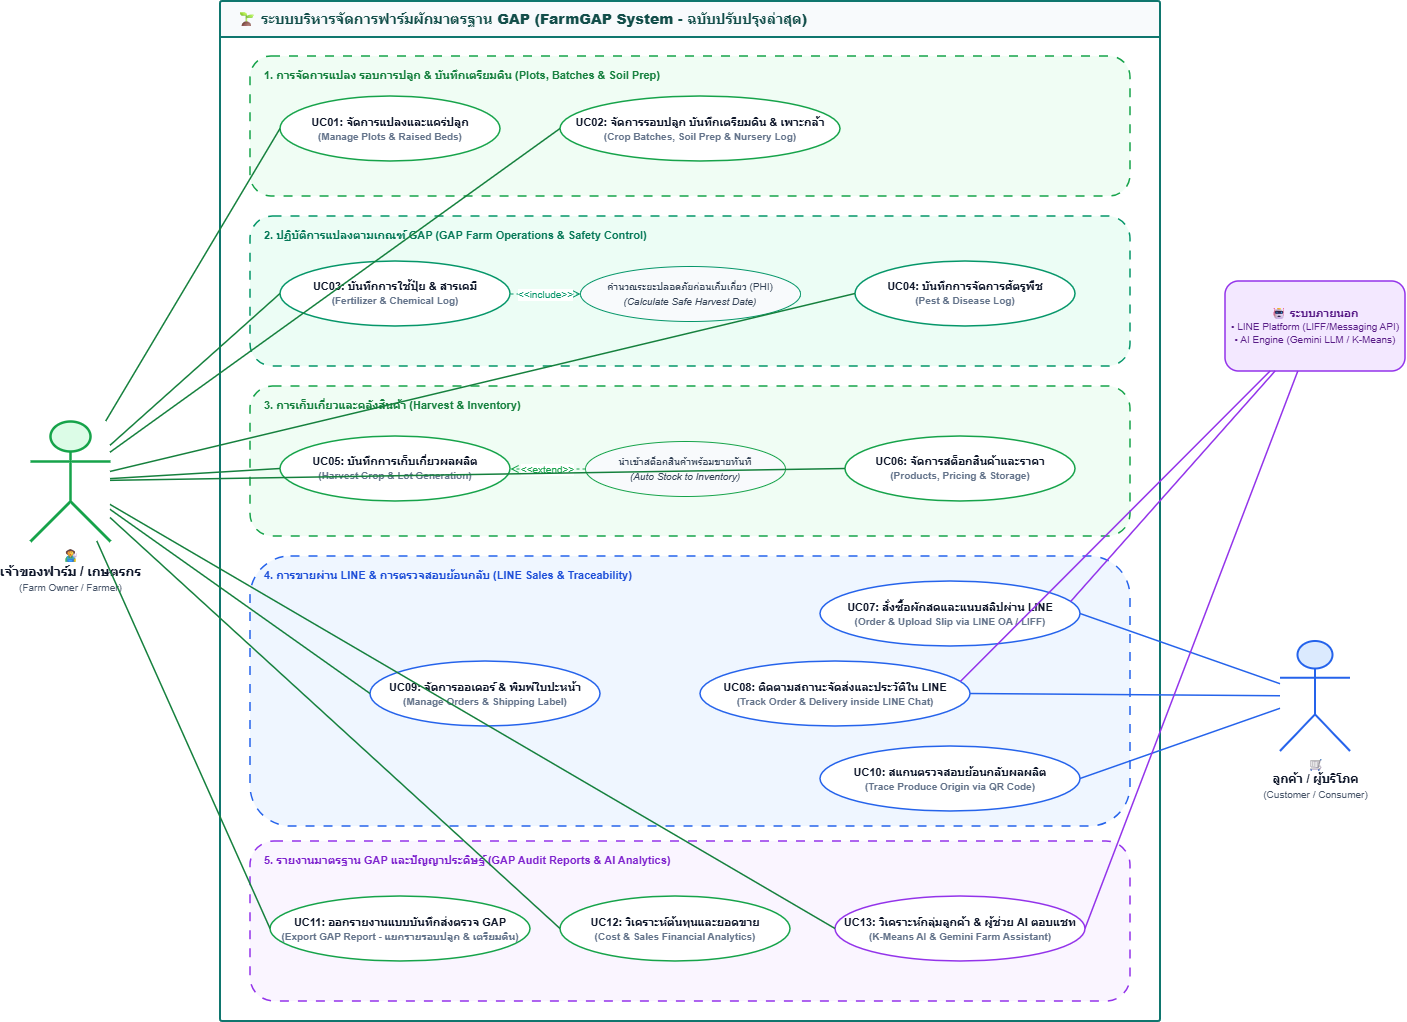

The diagram above was exported from draw.io. Its source (the exported page's mxGraphModel, read from the mxfile embedded in the PNG):
<mxGraphModel dx="2452" dy="1338" grid="1" gridSize="10" guides="1" tooltips="1" connect="1" arrows="1" fold="1" page="1" pageScale="1" pageWidth="1550" pageHeight="1150" math="0" shadow="0">
  <root>
    <mxCell id="0" />
    <mxCell id="1" parent="0" />
    <mxCell id="sys_boundary" parent="1" style="swimlane;whiteSpace=wrap;html=1;startSize=36;fillColor=#f8fafc;strokeColor=#0f766e;strokeWidth=2;fontStyle=1;fontSize=14;align=left;spacingLeft=15;fontColor=#134e4a;rounded=1;arcSize=2;" value="&lt;b&gt;🌱 ระบบบริหารจัดการฟาร์มผักมาตรฐาน GAP (FarmGAP System - ฉบับปรับปรุงล่าสุด)&lt;/b&gt;" vertex="1">
      <mxGeometry height="1020" width="940" x="250" y="40" as="geometry" />
    </mxCell>
    <mxCell id="zone1" parent="sys_boundary" style="rounded=1;whiteSpace=wrap;html=1;dashed=1;dashPattern=6 6;fillColor=#f0fdf4;strokeColor=#16a34a;strokeWidth=1.5;verticalAlign=top;align=left;spacingTop=6;spacingLeft=12;fontStyle=1;fontSize=11;fontColor=#15803d;" value="1. การจัดการแปลง รอบการปลูก &amp; บันทึกเตรียมดิน (Plots, Batches &amp; Soil Prep)" vertex="1">
      <mxGeometry height="140" width="880" x="30" y="55" as="geometry" />
    </mxCell>
    <mxCell id="uc01" parent="sys_boundary" style="ellipse;whiteSpace=wrap;html=1;fillColor=#ffffff;strokeColor=#16a34a;strokeWidth=1.5;fontSize=11;fontStyle=1;fontColor=#0f172a;" value="UC01: จัดการแปลงและแคร่ปลูก&lt;br&gt;&lt;font style=&quot;font-size: 10px; color: #64748b;&quot;&gt;(Manage Plots &amp; Raised Beds)&lt;/font&gt;" vertex="1">
      <mxGeometry height="65" width="220" x="60" y="95" as="geometry" />
    </mxCell>
    <mxCell id="uc02" parent="sys_boundary" style="ellipse;whiteSpace=wrap;html=1;fillColor=#ffffff;strokeColor=#16a34a;strokeWidth=1.5;fontSize=11;fontStyle=1;fontColor=#0f172a;" value="UC02: จัดการรอบปลูก บันทึกเตรียมดิน &amp; เพาะกล้า&lt;br&gt;&lt;font style=&quot;font-size: 10px; color: #64748b;&quot;&gt;(Crop Batches, Soil Prep &amp; Nursery Log)&lt;/font&gt;" vertex="1">
      <mxGeometry height="65" width="280" x="340" y="95" as="geometry" />
    </mxCell>
    <mxCell id="zone2" parent="sys_boundary" style="rounded=1;whiteSpace=wrap;html=1;dashed=1;dashPattern=6 6;fillColor=#ecfdf5;strokeColor=#059669;strokeWidth=1.5;verticalAlign=top;align=left;spacingTop=6;spacingLeft=12;fontStyle=1;fontSize=11;fontColor=#047857;" value="2. ปฏิบัติการแปลงตามเกณฑ์ GAP (GAP Farm Operations &amp; Safety Control)" vertex="1">
      <mxGeometry height="150" width="880" x="30" y="215" as="geometry" />
    </mxCell>
    <mxCell id="uc03" parent="sys_boundary" style="ellipse;whiteSpace=wrap;html=1;fillColor=#ffffff;strokeColor=#059669;strokeWidth=1.5;fontSize=11;fontStyle=1;fontColor=#0f172a;" value="UC03: บันทึกการใช้ปุ๋ย &amp; สารเคมี&lt;br&gt;&lt;font style=&quot;font-size: 10px; color: #64748b;&quot;&gt;(Fertilizer &amp; Chemical Log)&lt;/font&gt;" vertex="1">
      <mxGeometry height="65" width="230" x="60" y="260" as="geometry" />
    </mxCell>
    <mxCell id="uc03_inc" parent="sys_boundary" style="ellipse;whiteSpace=wrap;html=1;fillColor=#f8fafc;strokeColor=#059669;strokeWidth=1;fontColor=#334155;" value="&lt;font style=&quot;font-size: 10px;&quot;&gt;คำนวณระยะปลอดภัยก่อนเก็บเกี่ยว (PHI)&lt;br&gt;&lt;i&gt;(Calculate Safe Harvest Date)&lt;/i&gt;&lt;/font&gt;" vertex="1">
      <mxGeometry height="55" width="220" x="360" y="265" as="geometry" />
    </mxCell>
    <mxCell id="uc04" parent="sys_boundary" style="ellipse;whiteSpace=wrap;html=1;fillColor=#ffffff;strokeColor=#059669;strokeWidth=1.5;fontSize=11;fontStyle=1;fontColor=#0f172a;" value="UC04: บันทึกการจัดการศัตรูพืช&lt;br&gt;&lt;font style=&quot;font-size: 10px; color: #64748b;&quot;&gt;(Pest &amp; Disease Log)&lt;/font&gt;" vertex="1">
      <mxGeometry height="65" width="220" x="635" y="260" as="geometry" />
    </mxCell>
    <mxCell id="zone3" parent="sys_boundary" style="rounded=1;whiteSpace=wrap;html=1;dashed=1;dashPattern=6 6;fillColor=#f0fdf4;strokeColor=#16a34a;strokeWidth=1.5;verticalAlign=top;align=left;spacingTop=6;spacingLeft=12;fontStyle=1;fontSize=11;fontColor=#15803d;" value="3. การเก็บเกี่ยวและคลังสินค้า (Harvest &amp; Inventory)" vertex="1">
      <mxGeometry height="150" width="880" x="30" y="385" as="geometry" />
    </mxCell>
    <mxCell id="uc05" parent="sys_boundary" style="ellipse;whiteSpace=wrap;html=1;fillColor=#ffffff;strokeColor=#16a34a;strokeWidth=1.5;fontSize=11;fontStyle=1;fontColor=#0f172a;" value="UC05: บันทึกการเก็บเกี่ยวผลผลิต&lt;br&gt;&lt;font style=&quot;font-size: 10px; color: #64748b;&quot;&gt;(Harvest Crop &amp; Lot Generation)&lt;/font&gt;" vertex="1">
      <mxGeometry height="65" width="230" x="60" y="435" as="geometry" />
    </mxCell>
    <mxCell id="uc05_ext" parent="sys_boundary" style="ellipse;whiteSpace=wrap;html=1;fillColor=#f8fafc;strokeColor=#16a34a;strokeWidth=1;fontColor=#334155;" value="&lt;font style=&quot;font-size: 10px;&quot;&gt;นำเข้าสต็อกสินค้าพร้อมขายทันที&lt;br&gt;&lt;i&gt;(Auto Stock to Inventory)&lt;/i&gt;&lt;/font&gt;" vertex="1">
      <mxGeometry height="55" width="200" x="365" y="440" as="geometry" />
    </mxCell>
    <mxCell id="uc06" parent="sys_boundary" style="ellipse;whiteSpace=wrap;html=1;fillColor=#ffffff;strokeColor=#16a34a;strokeWidth=1.5;fontSize=11;fontStyle=1;fontColor=#0f172a;" value="UC06: จัดการสต็อกสินค้าและราคา&lt;br&gt;&lt;font style=&quot;font-size: 10px; color: #64748b;&quot;&gt;(Products, Pricing &amp; Storage)&lt;/font&gt;" vertex="1">
      <mxGeometry height="65" width="230" x="625" y="435" as="geometry" />
    </mxCell>
    <mxCell id="zone4" parent="sys_boundary" style="rounded=1;whiteSpace=wrap;html=1;dashed=1;dashPattern=6 6;fillColor=#eff6ff;strokeColor=#2563eb;strokeWidth=1.5;verticalAlign=top;align=left;spacingTop=6;spacingLeft=12;fontStyle=1;fontSize=11;fontColor=#1d4ed8;" value="4. การขายผ่าน LINE &amp; การตรวจสอบย้อนกลับ (LINE Sales &amp; Traceability)" vertex="1">
      <mxGeometry height="270" width="880" x="30" y="555" as="geometry" />
    </mxCell>
    <mxCell id="uc07" parent="sys_boundary" style="ellipse;whiteSpace=wrap;html=1;fillColor=#ffffff;strokeColor=#2563eb;strokeWidth=1.5;fontSize=11;fontStyle=1;fontColor=#0f172a;" value="UC07: สั่งซื้อผักสดและแนบสลิปผ่าน LINE&lt;br&gt;&lt;font style=&quot;font-size: 10px; color: #64748b;&quot;&gt;(Order &amp; Upload Slip via LINE OA / LIFF)&lt;/font&gt;" vertex="1">
      <mxGeometry height="65" width="260" x="600" y="580" as="geometry" />
    </mxCell>
    <mxCell id="uc08" parent="sys_boundary" style="ellipse;whiteSpace=wrap;html=1;fillColor=#ffffff;strokeColor=#2563eb;strokeWidth=1.5;fontSize=11;fontStyle=1;fontColor=#0f172a;" value="UC08: ติดตามสถานะจัดส่งและประวัติใน LINE&lt;br&gt;&lt;font style=&quot;font-size: 10px; color: #64748b;&quot;&gt;(Track Order &amp; Delivery inside LINE Chat)&lt;/font&gt;" vertex="1">
      <mxGeometry height="65" width="270" x="480" y="660" as="geometry" />
    </mxCell>
    <mxCell id="uc09" parent="sys_boundary" style="ellipse;whiteSpace=wrap;html=1;fillColor=#ffffff;strokeColor=#2563eb;strokeWidth=1.5;fontSize=11;fontStyle=1;fontColor=#0f172a;" value="UC09: จัดการออเดอร์ &amp; พิมพ์ใบปะหน้า&lt;br&gt;&lt;font style=&quot;font-size: 10px; color: #64748b;&quot;&gt;(Manage Orders &amp; Shipping Label)&lt;/font&gt;" vertex="1">
      <mxGeometry height="65" width="230" x="150" y="660" as="geometry" />
    </mxCell>
    <mxCell id="uc10" parent="sys_boundary" style="ellipse;whiteSpace=wrap;html=1;fillColor=#ffffff;strokeColor=#2563eb;strokeWidth=1.5;fontSize=11;fontStyle=1;fontColor=#0f172a;" value="UC10: สแกนตรวจสอบย้อนกลับผลผลิต&lt;br&gt;&lt;font style=&quot;font-size: 10px; color: #64748b;&quot;&gt;(Trace Produce Origin via QR Code)&lt;/font&gt;" vertex="1">
      <mxGeometry height="65" width="260" x="600" y="745" as="geometry" />
    </mxCell>
    <mxCell id="zone5" parent="sys_boundary" style="rounded=1;whiteSpace=wrap;html=1;dashed=1;dashPattern=6 6;fillColor=#faf5ff;strokeColor=#9333ea;strokeWidth=1.5;verticalAlign=top;align=left;spacingTop=6;spacingLeft=12;fontStyle=1;fontSize=11;fontColor=#7e22ce;" value="5. รายงานมาตรฐาน GAP และปัญญาประดิษฐ์ (GAP Audit Reports &amp; AI Analytics)" vertex="1">
      <mxGeometry height="160" width="880" x="30" y="840" as="geometry" />
    </mxCell>
    <mxCell id="uc11" parent="sys_boundary" style="ellipse;whiteSpace=wrap;html=1;fillColor=#ffffff;strokeColor=#16a34a;strokeWidth=1.5;fontSize=11;fontStyle=1;fontColor=#0f172a;" value="UC11: ออกรายงานแบบบันทึกส่งตรวจ GAP&lt;br&gt;&lt;font style=&quot;font-size: 10px; color: #64748b;&quot;&gt;(Export GAP Report - แยกรายรอบปลูก &amp; เตรียมดิน)&lt;/font&gt;" vertex="1">
      <mxGeometry height="65" width="260" x="50" y="895" as="geometry" />
    </mxCell>
    <mxCell id="uc12" parent="sys_boundary" style="ellipse;whiteSpace=wrap;html=1;fillColor=#ffffff;strokeColor=#16a34a;strokeWidth=1.5;fontSize=11;fontStyle=1;fontColor=#0f172a;" value="UC12: วิเคราะห์ต้นทุนและยอดขาย&lt;br&gt;&lt;font style=&quot;font-size: 10px; color: #64748b;&quot;&gt;(Cost &amp; Sales Financial Analytics)&lt;/font&gt;" vertex="1">
      <mxGeometry height="65" width="230" x="340" y="895" as="geometry" />
    </mxCell>
    <mxCell id="uc13" parent="sys_boundary" style="ellipse;whiteSpace=wrap;html=1;fillColor=#ffffff;strokeColor=#9333ea;strokeWidth=1.5;fontSize=11;fontStyle=1;fontColor=#0f172a;" value="UC13: วิเคราะห์กลุ่มลูกค้า &amp; ผู้ช่วย AI ตอบแชท&lt;br&gt;&lt;font style=&quot;font-size: 10px; color: #64748b;&quot;&gt;(K-Means AI &amp; Gemini Farm Assistant)&lt;/font&gt;" vertex="1">
      <mxGeometry height="65" width="250" x="615" y="895" as="geometry" />
    </mxCell>
    <mxCell id="rel_inc_03" edge="1" parent="sys_boundary" source="uc03" style="dashed=1;html=1;endArrow=open;endFill=0;strokeColor=#059669;fontSize=10;fontColor=#059669;exitX=1;exitY=0.5;exitDx=0;exitDy=0;entryX=0;entryY=0.5;entryDx=0;entryDy=0;" target="uc03_inc" value="&amp;lt;&amp;lt;include&amp;gt;&amp;gt;">
      <mxGeometry relative="1" as="geometry" />
    </mxCell>
    <mxCell id="rel_ext_05" edge="1" parent="sys_boundary" source="uc05_ext" style="dashed=1;html=1;endArrow=open;endFill=0;strokeColor=#16a34a;fontSize=10;fontColor=#16a34a;exitX=0;exitY=0.5;exitDx=0;exitDy=0;entryX=1;entryY=0.5;entryDx=0;entryDy=0;" target="uc05" value="&amp;lt;&amp;lt;extend&amp;gt;&amp;gt;">
      <mxGeometry relative="1" as="geometry" />
    </mxCell>
    <mxCell id="act_owner" parent="1" style="shape=umlActor;verticalLabelPosition=bottom;verticalAlign=top;html=1;outlineConnect=0;fillColor=#dcfce7;strokeColor=#16a34a;strokeWidth=2.5;fontStyle=0;fontSize=13;fontColor=#0f172a;" value="🧑🌾&lt;br&gt;&lt;b&gt;เจ้าของฟาร์ม / เกษตรกร&lt;/b&gt;&lt;br&gt;&lt;font style=&quot;font-size: 10px; color: #475569;&quot;&gt;(Farm Owner / Farmer)&lt;/font&gt;" vertex="1">
      <mxGeometry height="120" width="80" x="60" y="460" as="geometry" />
    </mxCell>
    <mxCell id="act_customer" parent="1" style="shape=umlActor;verticalLabelPosition=bottom;verticalAlign=top;html=1;outlineConnect=0;fillColor=#dbeafe;strokeColor=#2563eb;strokeWidth=2;fontStyle=0;fontSize=12;fontColor=#0f172a;" value="🛒&lt;br&gt;&lt;b&gt;ลูกค้า / ผู้บริโภค&lt;/b&gt;&lt;br&gt;&lt;font style=&quot;font-size: 10px; color: #475569;&quot;&gt;(Customer / Consumer)&lt;/font&gt;" vertex="1">
      <mxGeometry height="110" width="70" x="1310" y="680" as="geometry" />
    </mxCell>
    <mxCell id="act_ext" parent="1" style="rounded=1;whiteSpace=wrap;html=1;fillColor=#f3e8ff;strokeColor=#9333ea;strokeWidth=1.5;fontColor=#581c87;fontSize=11;align=center;" value="&lt;b&gt;🤖 ระบบภายนอก&lt;/b&gt;&lt;br&gt;&lt;font style=&quot;font-size: 10px;&quot;&gt;• LINE Platform (LIFF/Messaging API)&lt;br&gt;• AI Engine (Gemini LLM / K-Means)&lt;/font&gt;" vertex="1">
      <mxGeometry height="90" width="180" x="1255" y="320" as="geometry" />
    </mxCell>
    <mxCell id="line_o_1" edge="1" parent="1" source="act_owner" style="endArrow=none;html=1;strokeColor=#15803d;strokeWidth=1.5;entryX=0;entryY=0.5;entryDx=0;entryDy=0;" target="uc01">
      <mxGeometry relative="1" as="geometry" />
    </mxCell>
    <mxCell id="line_o_2" edge="1" parent="1" source="act_owner" style="endArrow=none;html=1;strokeColor=#15803d;strokeWidth=1.5;entryX=0;entryY=0.5;entryDx=0;entryDy=0;" target="uc02">
      <mxGeometry relative="1" as="geometry" />
    </mxCell>
    <mxCell id="line_o_3" edge="1" parent="1" source="act_owner" style="endArrow=none;html=1;strokeColor=#15803d;strokeWidth=1.5;entryX=0;entryY=0.5;entryDx=0;entryDy=0;" target="uc03">
      <mxGeometry relative="1" as="geometry" />
    </mxCell>
    <mxCell id="line_o_4" edge="1" parent="1" source="act_owner" style="endArrow=none;html=1;strokeColor=#15803d;strokeWidth=1.5;entryX=0;entryY=0.5;entryDx=0;entryDy=0;" target="uc04">
      <mxGeometry relative="1" as="geometry" />
    </mxCell>
    <mxCell id="line_o_5" edge="1" parent="1" source="act_owner" style="endArrow=none;html=1;strokeColor=#15803d;strokeWidth=1.5;entryX=0;entryY=0.5;entryDx=0;entryDy=0;" target="uc05">
      <mxGeometry relative="1" as="geometry" />
    </mxCell>
    <mxCell id="line_o_6" edge="1" parent="1" source="act_owner" style="endArrow=none;html=1;strokeColor=#15803d;strokeWidth=1.5;entryX=0;entryY=0.5;entryDx=0;entryDy=0;" target="uc06">
      <mxGeometry relative="1" as="geometry" />
    </mxCell>
    <mxCell id="line_o_9" edge="1" parent="1" source="act_owner" style="endArrow=none;html=1;strokeColor=#15803d;strokeWidth=1.5;entryX=0;entryY=0.5;entryDx=0;entryDy=0;" target="uc09">
      <mxGeometry relative="1" as="geometry" />
    </mxCell>
    <mxCell id="line_o_11" edge="1" parent="1" source="act_owner" style="endArrow=none;html=1;strokeColor=#15803d;strokeWidth=1.5;entryX=0;entryY=0.5;entryDx=0;entryDy=0;" target="uc11">
      <mxGeometry relative="1" as="geometry" />
    </mxCell>
    <mxCell id="line_o_12" edge="1" parent="1" source="act_owner" style="endArrow=none;html=1;strokeColor=#15803d;strokeWidth=1.5;entryX=0;entryY=0.5;entryDx=0;entryDy=0;" target="uc12">
      <mxGeometry relative="1" as="geometry" />
    </mxCell>
    <mxCell id="line_o_13" edge="1" parent="1" source="act_owner" style="endArrow=none;html=1;strokeColor=#15803d;strokeWidth=1.5;entryX=0;entryY=0.5;entryDx=0;entryDy=0;" target="uc13">
      <mxGeometry relative="1" as="geometry" />
    </mxCell>
    <mxCell id="line_c_7" edge="1" parent="1" source="uc07" style="endArrow=none;html=1;strokeColor=#2563eb;strokeWidth=1.5;exitX=1;exitY=0.5;exitDx=0;exitDy=0;" target="act_customer">
      <mxGeometry relative="1" as="geometry" />
    </mxCell>
    <mxCell id="line_c_8" edge="1" parent="1" source="uc08" style="endArrow=none;html=1;strokeColor=#2563eb;strokeWidth=1.5;exitX=1;exitY=0.5;exitDx=0;exitDy=0;" target="act_customer">
      <mxGeometry relative="1" as="geometry" />
    </mxCell>
    <mxCell id="line_c_10" edge="1" parent="1" source="uc10" style="endArrow=none;html=1;strokeColor=#2563eb;strokeWidth=1.5;exitX=1;exitY=0.5;exitDx=0;exitDy=0;" target="act_customer">
      <mxGeometry relative="1" as="geometry" />
    </mxCell>
    <mxCell id="line_ext_7" edge="1" parent="1" source="uc07" style="endArrow=none;html=1;strokeColor=#9333ea;strokeWidth=1.5;exitX=1;exitY=0.3;exitDx=0;exitDy=0;" target="act_ext">
      <mxGeometry relative="1" as="geometry" />
    </mxCell>
    <mxCell id="line_ext_8" edge="1" parent="1" source="uc08" style="endArrow=none;html=1;strokeColor=#9333ea;strokeWidth=1.5;exitX=1;exitY=0.3;exitDx=0;exitDy=0;" target="act_ext">
      <mxGeometry relative="1" as="geometry" />
    </mxCell>
    <mxCell id="line_ext_13" edge="1" parent="1" source="uc13" style="endArrow=none;html=1;strokeColor=#9333ea;strokeWidth=1.5;exitX=1;exitY=0.5;exitDx=0;exitDy=0;" target="act_ext">
      <mxGeometry relative="1" as="geometry" />
    </mxCell>
  </root>
</mxGraphModel>